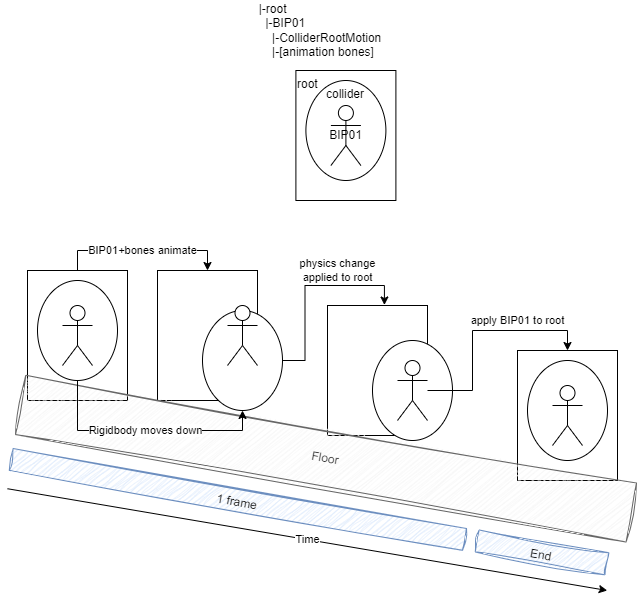

The diagram above was exported from draw.io. Its source (the exported page's mxGraphModel, read from the mxfile embedded in the PNG):
<mxGraphModel dx="1017" dy="990" grid="1" gridSize="10" guides="1" tooltips="1" connect="1" arrows="1" fold="1" page="1" pageScale="1" pageWidth="827" pageHeight="1169" math="0" shadow="0">
  <root>
    <mxCell id="0" />
    <mxCell id="1" parent="0" />
    <mxCell id="RkvEFFi9dpHijWw63wZe-5" value="root" style="rounded=0;whiteSpace=wrap;html=1;verticalAlign=top;align=left;" vertex="1" parent="1">
      <mxGeometry x="338.4" y="580" width="100" height="130" as="geometry" />
    </mxCell>
    <mxCell id="RkvEFFi9dpHijWw63wZe-3" value="collider" style="ellipse;whiteSpace=wrap;html=1;align=center;verticalAlign=top;" vertex="1" parent="1">
      <mxGeometry x="348.4" y="590" width="80" height="100" as="geometry" />
    </mxCell>
    <mxCell id="RkvEFFi9dpHijWw63wZe-1" value="BIP01" style="shape=umlActor;verticalLabelPosition=middle;verticalAlign=middle;html=1;outlineConnect=0;horizontal=1;align=center;labelPosition=center;" vertex="1" parent="1">
      <mxGeometry x="373.4" y="615" width="30" height="60" as="geometry" />
    </mxCell>
    <mxCell id="RkvEFFi9dpHijWw63wZe-7" value="&lt;div style=&quot;text-align: left;&quot;&gt;&lt;span style=&quot;background-color: initial;&quot;&gt;|-root&lt;/span&gt;&lt;/div&gt;&lt;div style=&quot;text-align: left;&quot;&gt;&amp;nbsp; |-BIP01&lt;/div&gt;&lt;div style=&quot;text-align: left;&quot;&gt;&amp;nbsp; &amp;nbsp; |-ColliderRootMotion&lt;/div&gt;&lt;div style=&quot;text-align: left;&quot;&gt;&amp;nbsp; &amp;nbsp; |-[animation bones]&lt;/div&gt;" style="text;html=1;strokeColor=none;fillColor=none;align=center;verticalAlign=middle;whiteSpace=wrap;rounded=0;" vertex="1" parent="1">
      <mxGeometry x="298.4" y="510" width="130" height="60" as="geometry" />
    </mxCell>
    <mxCell id="RkvEFFi9dpHijWw63wZe-8" value="" style="rounded=0;whiteSpace=wrap;html=1;verticalAlign=top;align=left;" vertex="1" parent="1">
      <mxGeometry x="200" y="780" width="100" height="130" as="geometry" />
    </mxCell>
    <mxCell id="RkvEFFi9dpHijWw63wZe-25" value="physics change&lt;br&gt;applied to root" style="edgeStyle=orthogonalEdgeStyle;rounded=0;orthogonalLoop=1;jettySize=auto;html=1;entryX=0.569;entryY=-0.004;entryDx=0;entryDy=0;entryPerimeter=0;" edge="1" parent="1" source="RkvEFFi9dpHijWw63wZe-9" target="RkvEFFi9dpHijWw63wZe-17">
      <mxGeometry x="0.3236" y="15" relative="1" as="geometry">
        <mxPoint as="offset" />
      </mxGeometry>
    </mxCell>
    <mxCell id="RkvEFFi9dpHijWw63wZe-9" value="" style="ellipse;whiteSpace=wrap;html=1;align=center;verticalAlign=top;" vertex="1" parent="1">
      <mxGeometry x="245" y="820" width="80" height="100" as="geometry" />
    </mxCell>
    <mxCell id="RkvEFFi9dpHijWw63wZe-10" value="" style="shape=umlActor;verticalLabelPosition=middle;verticalAlign=middle;html=1;outlineConnect=0;horizontal=1;align=center;labelPosition=center;" vertex="1" parent="1">
      <mxGeometry x="270" y="815" width="30" height="60" as="geometry" />
    </mxCell>
    <mxCell id="RkvEFFi9dpHijWw63wZe-23" value="BIP01+bones animate" style="edgeStyle=orthogonalEdgeStyle;rounded=0;orthogonalLoop=1;jettySize=auto;html=1;entryX=0.5;entryY=0;entryDx=0;entryDy=0;exitX=0.5;exitY=0;exitDx=0;exitDy=0;" edge="1" parent="1" source="RkvEFFi9dpHijWw63wZe-11" target="RkvEFFi9dpHijWw63wZe-8">
      <mxGeometry relative="1" as="geometry" />
    </mxCell>
    <mxCell id="RkvEFFi9dpHijWw63wZe-11" value="" style="rounded=0;whiteSpace=wrap;html=1;verticalAlign=top;align=left;" vertex="1" parent="1">
      <mxGeometry x="70" y="780" width="100" height="130" as="geometry" />
    </mxCell>
    <mxCell id="RkvEFFi9dpHijWw63wZe-12" value="" style="ellipse;whiteSpace=wrap;html=1;align=center;verticalAlign=top;" vertex="1" parent="1">
      <mxGeometry x="80" y="790" width="80" height="100" as="geometry" />
    </mxCell>
    <mxCell id="RkvEFFi9dpHijWw63wZe-13" value="" style="shape=umlActor;verticalLabelPosition=middle;verticalAlign=middle;html=1;outlineConnect=0;horizontal=1;align=center;labelPosition=center;" vertex="1" parent="1">
      <mxGeometry x="105" y="815" width="30" height="60" as="geometry" />
    </mxCell>
    <mxCell id="RkvEFFi9dpHijWw63wZe-17" value="" style="rounded=0;whiteSpace=wrap;html=1;verticalAlign=top;align=left;" vertex="1" parent="1">
      <mxGeometry x="370" y="815" width="100" height="130" as="geometry" />
    </mxCell>
    <mxCell id="RkvEFFi9dpHijWw63wZe-18" value="" style="ellipse;whiteSpace=wrap;html=1;align=center;verticalAlign=top;" vertex="1" parent="1">
      <mxGeometry x="415" y="850" width="80" height="100" as="geometry" />
    </mxCell>
    <mxCell id="RkvEFFi9dpHijWw63wZe-26" value="apply BIP01 to root" style="edgeStyle=orthogonalEdgeStyle;rounded=0;orthogonalLoop=1;jettySize=auto;html=1;entryX=0.5;entryY=0;entryDx=0;entryDy=0;" edge="1" parent="1" source="RkvEFFi9dpHijWw63wZe-19" target="RkvEFFi9dpHijWw63wZe-20">
      <mxGeometry x="0.3632" y="10" relative="1" as="geometry">
        <mxPoint as="offset" />
      </mxGeometry>
    </mxCell>
    <mxCell id="RkvEFFi9dpHijWw63wZe-19" value="" style="shape=umlActor;verticalLabelPosition=middle;verticalAlign=middle;html=1;outlineConnect=0;horizontal=1;align=center;labelPosition=center;" vertex="1" parent="1">
      <mxGeometry x="440" y="870" width="30" height="60" as="geometry" />
    </mxCell>
    <mxCell id="RkvEFFi9dpHijWw63wZe-20" value="" style="rounded=0;whiteSpace=wrap;html=1;verticalAlign=top;align=left;" vertex="1" parent="1">
      <mxGeometry x="560" y="860" width="100" height="130" as="geometry" />
    </mxCell>
    <mxCell id="RkvEFFi9dpHijWw63wZe-21" value="" style="ellipse;whiteSpace=wrap;html=1;align=center;verticalAlign=top;" vertex="1" parent="1">
      <mxGeometry x="570" y="870" width="80" height="100" as="geometry" />
    </mxCell>
    <mxCell id="RkvEFFi9dpHijWw63wZe-22" value="" style="shape=umlActor;verticalLabelPosition=middle;verticalAlign=middle;html=1;outlineConnect=0;horizontal=1;align=center;labelPosition=center;" vertex="1" parent="1">
      <mxGeometry x="595" y="895" width="30" height="60" as="geometry" />
    </mxCell>
    <mxCell id="RkvEFFi9dpHijWw63wZe-28" value="1 frame" style="fillColor=#dae8fc;strokeColor=#6c8ebf;dashed=0;verticalAlign=top;fontStyle=0;whiteSpace=wrap;html=1;sketch=1;curveFitting=1;jiggle=2;rotation=10;" vertex="1" parent="1">
      <mxGeometry x="50.27" y="997.78" width="460.23" height="22.23" as="geometry" />
    </mxCell>
    <mxCell id="RkvEFFi9dpHijWw63wZe-30" value="End" style="fillColor=#dae8fc;strokeColor=#6c8ebf;dashed=0;verticalAlign=top;fontStyle=0;whiteSpace=wrap;html=1;sketch=1;curveFitting=1;jiggle=2;rotation=10;" vertex="1" parent="1">
      <mxGeometry x="518.75" y="1050.76" width="131.6" height="22.23" as="geometry" />
    </mxCell>
    <mxCell id="RkvEFFi9dpHijWw63wZe-2" value="Floor" style="rounded=0;whiteSpace=wrap;html=1;rotation=10;sketch=1;curveFitting=1;jiggle=2;fillColor=#f5f5f5;strokeColor=#666666;fontColor=#333333;" vertex="1" parent="1">
      <mxGeometry x="58.4" y="938.23" width="620" height="60" as="geometry" />
    </mxCell>
    <mxCell id="RkvEFFi9dpHijWw63wZe-24" value="Rigidbody moves down" style="edgeStyle=orthogonalEdgeStyle;rounded=0;orthogonalLoop=1;jettySize=auto;html=1;entryX=0.5;entryY=1;entryDx=0;entryDy=0;exitX=0.5;exitY=1;exitDx=0;exitDy=0;" edge="1" parent="1" source="RkvEFFi9dpHijWw63wZe-12" target="RkvEFFi9dpHijWw63wZe-9">
      <mxGeometry relative="1" as="geometry" />
    </mxCell>
    <mxCell id="RkvEFFi9dpHijWw63wZe-31" value="Time" style="endArrow=classic;html=1;rounded=0;" edge="1" parent="1">
      <mxGeometry width="50" height="50" relative="1" as="geometry">
        <mxPoint x="50" y="998.23" as="sourcePoint" />
        <mxPoint x="649.73" y="1100" as="targetPoint" />
      </mxGeometry>
    </mxCell>
  </root>
</mxGraphModel>